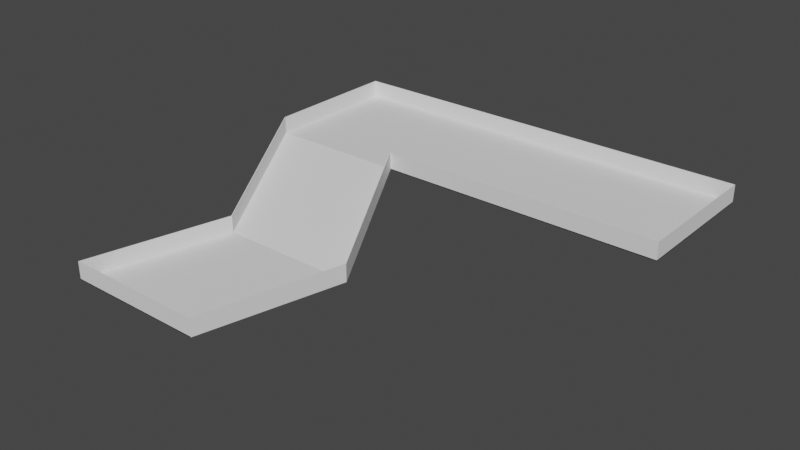 # Source: Level03.blend  (saved by Blender 3.1.7; exported with 4.5.12 LTS)
import bpy
from mathutils import Matrix  # noqa: F401  (used for matrix-valued properties, if any)

bpy.ops.wm.read_factory_settings(use_empty=True)
scene = bpy.context.scene
scene.name = 'Scene'

# ---- collections
col_collection = bpy.data.collections.new('Collection'); scene.collection.children.link(col_collection)

# ---- world
world_world = bpy.data.worlds.new('World'); scene.world = world_world
world_world.use_nodes = True; world_world.node_tree.nodes.clear()
_N = world_world.node_tree.nodes; _L = world_world.node_tree.links
n0 = _N.new('ShaderNodeOutputWorld'); n0.name = 'World Output'; n0.location = (300, 300)
n1 = _N.new('ShaderNodeBackground'); n1.name = 'Background'; n1.location = (10, 300)
n1.inputs[0].default_value = (0.05088, 0.05088, 0.05088, 1.0)
_L.new(n1.outputs[0], n0.inputs[0])
n0.is_active_output = True
world_world.color = (0.05088, 0.05088, 0.05088)
world_world.use_sun_shadow = False
world_world.sun_shadow_jitter_overblur = 0.0

# ---- meshes
me_plane_004 = bpy.data.meshes.new('Plane.004')
me_plane_004.from_pydata([(-1.5, -1.0, 0.5), (2.5, -1.0, 0.5), (-1.5, 1.0, 0.5), (2.5, 1.0, 0.5), (0.5, -1.0, 0.5), (0.5, 1.0, 0.5), (-3.0, -5.0, 0.0), (-1.0, -5.0, 0.0), (-3.5, 1.0, 0.5), (-1.5, 1.0, 0.5), (-3.5, -1.0, 0.5), (-2.5, -3.0, 0.0), (-0.5, -3.0, 0.0), (-1.5, -1.0, 0.5)], [], [(4, 5, 3, 1), (0, 2, 5, 4), (10, 8, 9, 13), (6, 11, 12, 7), (11, 10, 13, 12)])
_uv = me_plane_004.uv_layers.new(name='UVMap')
_uv.uv.foreach_set('vector', [0.5, 0.0, 0.5, 1.0, 1.0, 1.0, 1.0, 0.0, 0.0, 0.0, 0.0, 1.0, 0.5, 1.0, 0.5, 0.0, 0.0, 0.6667, 0.0, 1.0, 1.0, 1.0, 1.0, 0.6667, 0.0, 0.0, 0.0, 0.3333, 1.0, 0.3333, 1.0, 0.0, 0.0, 0.3333, 0.0, 0.6667, 1.0, 0.6667, 1.0, 0.3333])
me_plane_004.use_remesh_fix_poles = True
me_plane_004.use_remesh_preserve_attributes = False
me_plane_004.update()
me_plane_002 = bpy.data.meshes.new('Plane.002')
me_plane_002.from_pydata([(-1.0, -1.0, 0.0), (1.0, -1.0, 0.0), (-1.5, 5.0, 0.5), (0.5, 5.0, 0.5), (-1.5, 3.0, 0.5), (-0.5, 1.0, 0.0), (1.5, 1.0, 0.0), (0.5, 3.0, 0.5), (-0.5, 1.0, 0.25), (-1.0, -1.0, 0.25), (1.0, -1.0, 0.25), (0.5, 3.0, 0.75), (0.5, 5.0, 0.75), (-1.5, 5.0, 0.75), (-1.5, 3.0, 0.75), (1.5, 1.0, 0.25), (0.5, 3.0, 0.5), (4.5, 3.0, 0.5), (0.5, 5.0, 0.5), (4.5, 5.0, 0.5), (2.5, 3.0, 0.5), (2.5, 5.0, 0.5), (0.5, 5.0, 0.75), (0.5, 3.0, 0.75), (2.5, 3.0, 0.75), (4.5, 3.0, 0.75), (4.5, 5.0, 0.75), (2.5, 5.0, 0.75)], [], [(4, 5, 8, 14), (3, 2, 13, 12), (0, 1, 10, 9), (1, 6, 15, 10), (2, 4, 14, 13), (5, 0, 9, 8), (6, 7, 11, 15), (16, 20, 24, 23), (17, 19, 26, 25), (19, 21, 27, 26), (21, 18, 22, 27), (20, 17, 25, 24)])
_uv = me_plane_002.uv_layers.new(name='UVMap')
_uv.uv.foreach_set('vector', [0.0, 0.6667, 0.0, 0.3333, 0.0, 0.3333, 0.0, 0.6667, 1.0, 1.0, 0.0, 1.0, 0.0, 1.0, 1.0, 1.0, 0.0, 0.0, 1.0, 0.0, 1.0, 0.0, 0.0, 0.0, 1.0, 0.0, 1.0, 0.3333, 1.0, 0.3333, 1.0, 0.0, 0.0, 1.0, 0.0, 0.6667, 0.0, 0.6667, 0.0, 1.0, 0.0, 0.3333, 0.0, 0.0, 0.0, 0.0, 0.0, 0.3333, 1.0, 0.3333, 1.0, 0.6667, 1.0, 0.6667, 1.0, 0.3333, 0.0, 0.0, 0.5, 0.0, 0.5, 0.0, 0.0, 0.0, 1.0, 0.0, 1.0, 1.0, 1.0, 1.0, 1.0, 0.0, 1.0, 1.0, 0.5, 1.0, 0.5, 1.0, 1.0, 1.0, 0.5, 1.0, 0.0, 1.0, 0.0, 1.0, 0.5, 1.0, 0.5, 0.0, 1.0, 0.0, 1.0, 0.0, 0.5, 0.0])
me_plane_002.use_remesh_fix_poles = True
me_plane_002.use_remesh_preserve_attributes = False
me_plane_002.update()

# ---- objects
ob_plane = bpy.data.objects.new('Plane', me_plane_004)
ob_walls = bpy.data.objects.new('Walls', me_plane_002)

# ---- transforms, parenting, visibility, modifiers, constraints
ob_plane.location = (2.0, 4.0, 0.0)
_m = ob_plane.modifiers.new('Solidify', 'SOLIDIFY')
ob_walls.location = (0.0, 0.0, 0.0)
_m = ob_walls.modifiers.new('Solidify', 'SOLIDIFY')

# ---- collection membership
col_collection.objects.link(ob_plane)
col_collection.objects.link(ob_walls)

# ---- scene / render settings (as saved in the file)
scene.frame_start = 1; scene.frame_end = 250; scene.frame_set(1)
scene.render.engine = 'BLENDER_EEVEE_NEXT'
scene.cycles.sampling_pattern = 'TABULATED_SOBOL'
scene.cycles.use_light_tree = False
scene.view_settings.view_transform = 'Filmic'
bpy.context.view_layer.update()

# ---- added for rendering (the .blend has no active camera and no usable light): camera, sun
cam_auto = bpy.data.cameras.new('AutoCamera')
cam_auto.lens = 50.0
cam_auto.sensor_width = 36.0
cam_auto.clip_end = 1000.0
ob_auto_camera = bpy.data.objects.new('AutoCamera', cam_auto)
scene.collection.objects.link(ob_auto_camera)
ob_auto_camera.location = (9.3814, -7.45768, 6.68012)
ob_auto_camera.rotation_euler = (1.09748, -7.21219e-08, 0.694738)
scene.camera = ob_auto_camera
light_auto_sun = bpy.data.lights.new('AutoSun', 'SUN')
light_auto_sun.energy = 3.0
light_auto_sun.angle = 0.0523599
ob_auto_sun = bpy.data.objects.new('AutoSun', light_auto_sun)
scene.collection.objects.link(ob_auto_sun)
ob_auto_sun.rotation_euler = (0.872665, 0.174533, 0.523599)
bpy.context.view_layer.update()
